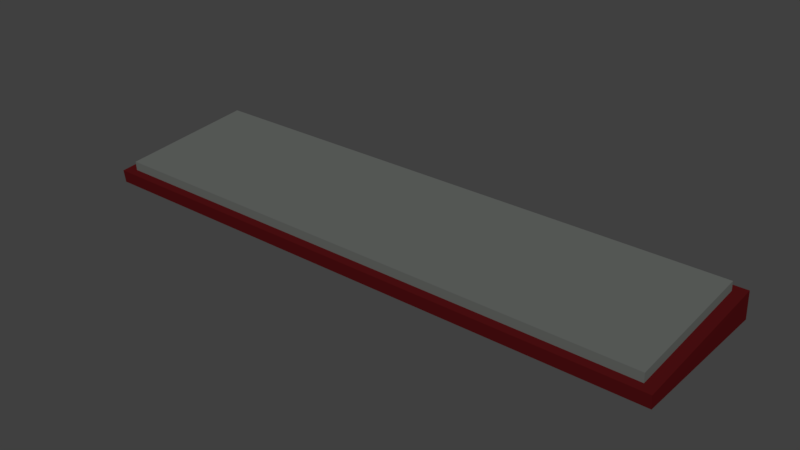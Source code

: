 # Source: Keyboard.blend  (saved by Blender 2.79.0; exported with 4.5.12 LTS)
import bpy
from mathutils import Matrix  # noqa: F401  (used for matrix-valued properties, if any)

bpy.ops.wm.read_factory_settings(use_empty=True)
scene = bpy.context.scene
scene.name = 'Scene'

# ---- collections
col_collection_1 = bpy.data.collections.new('Collection 1'); scene.collection.children.link(col_collection_1)

# ---- materials (node trees are filled in below, after node groups)
mat_keys = bpy.data.materials.new('keys')
mat_keys.alpha_threshold = 0.0
mat_keys.use_transparent_shadow = False
mat_keys.diffuse_color = (0.1248, 0.1329, 0.1244, 1.0)
mat_keys.roughness = 0.5
mat_base = bpy.data.materials.new('Base')
mat_base.alpha_threshold = 0.0
mat_base.use_transparent_shadow = False
mat_base.diffuse_color = (0.08001, 0.005556, 0.006485, 1.0)
mat_base.roughness = 0.5
mat_base.line_color = (0.0, 0.0, 0.0, 1.0)

# ---- material node trees

# ---- world
world_world = bpy.data.worlds.new('World'); scene.world = world_world
world_world.color = (0.05088, 0.05088, 0.05088)
world_world.use_sun_shadow = False
world_world.sun_shadow_jitter_overblur = 0.0
world_world.cycles.sampling_method = 'MANUAL'

# ---- meshes
me_cube_001 = bpy.data.meshes.new('Cube.001')
me_cube_001.from_pydata([(-1.001, -0.9932, -1.571), (-1.001, -0.9718, -0.1029), (-0.9994, 0.997, -3.283), (-0.9996, 1.033, -0.1239), (0.9995, -1.008, -1.449), (0.9994, -0.9867, 0.01897), (1.001, 0.9822, -3.161), (1.0, 1.018, -0.00199), (-0.9618, 0.8903, -3.189), (-0.9628, -0.887, -1.66), (0.9628, 0.876, -3.071), (0.9618, -0.9012, -1.543), (-0.9618, 0.8834, -4.22), (-0.9628, -0.8939, -2.691), (0.9629, 0.8692, -4.102), (0.9619, -0.9081, -2.574)], [], [(0, 1, 3, 2), (2, 3, 7, 6), (6, 7, 5, 4), (4, 5, 1, 0), (4, 0, 9, 11), (7, 3, 1, 5), (10, 11, 15, 14), (2, 6, 10, 8), (0, 2, 8, 9), (6, 4, 11, 10), (12, 14, 15, 13), (9, 8, 12, 13), (11, 9, 13, 15), (8, 10, 14, 12)])
me_cube_001.polygons.foreach_set('material_index', [1, 1, 1, 1, 1, 1, 0, 1, 1, 1, 0, 0, 0, 0])
me_cube_001.materials.append(mat_keys)
me_cube_001.materials.append(mat_base)
me_cube_001.use_remesh_preserve_volume = False
me_cube_001.use_remesh_preserve_attributes = False
me_cube_001.use_mirror_vertex_groups = False
me_cube_001.update()

# ---- objects
ob_cube = bpy.data.objects.new('Cube', me_cube_001)

# ---- transforms, parenting, visibility, modifiers, constraints
ob_cube.location = (0.0, 0.0, 0.0)
ob_cube.scale = (3.813, 1.0, -0.1154)
ob_cube.lineart.crease_threshold = 0.0

# ---- collection membership
col_collection_1.objects.link(ob_cube)

# ---- scene / render settings (as saved in the file)
scene.frame_start = 1; scene.frame_end = 250; scene.frame_set(1)
scene.render.engine = 'BLENDER_EEVEE_NEXT'
scene.render.resolution_percentage = 50
scene.render.dither_intensity = 0.0
scene.cycles.use_denoising = False
scene.cycles.samples = 128
scene.cycles.sampling_pattern = 'TABULATED_SOBOL'
scene.cycles.use_adaptive_sampling = False
scene.cycles.use_light_tree = False
scene.cycles.blur_glossy = 0.0
scene.cycles.sample_clamp_indirect = 0.0
scene.view_settings.view_transform = 'Standard'
bpy.context.view_layer.update()

# ---- added for rendering (the .blend has no active camera and no usable light): camera, sun
cam_auto = bpy.data.cameras.new('AutoCamera')
cam_auto.lens = 50.0
cam_auto.sensor_width = 36.0
cam_auto.clip_end = 1000.0
ob_auto_camera = bpy.data.objects.new('AutoCamera', cam_auto)
scene.collection.objects.link(ob_auto_camera)
ob_auto_camera.location = (7.32262, -8.77461, 6.10062)
ob_auto_camera.rotation_euler = (1.09748, -7.21219e-08, 0.694738)
scene.camera = ob_auto_camera
light_auto_sun = bpy.data.lights.new('AutoSun', 'SUN')
light_auto_sun.energy = 3.0
light_auto_sun.angle = 0.0523599
ob_auto_sun = bpy.data.objects.new('AutoSun', light_auto_sun)
scene.collection.objects.link(ob_auto_sun)
ob_auto_sun.rotation_euler = (0.872665, 0.174533, 0.523599)
bpy.context.view_layer.update()
